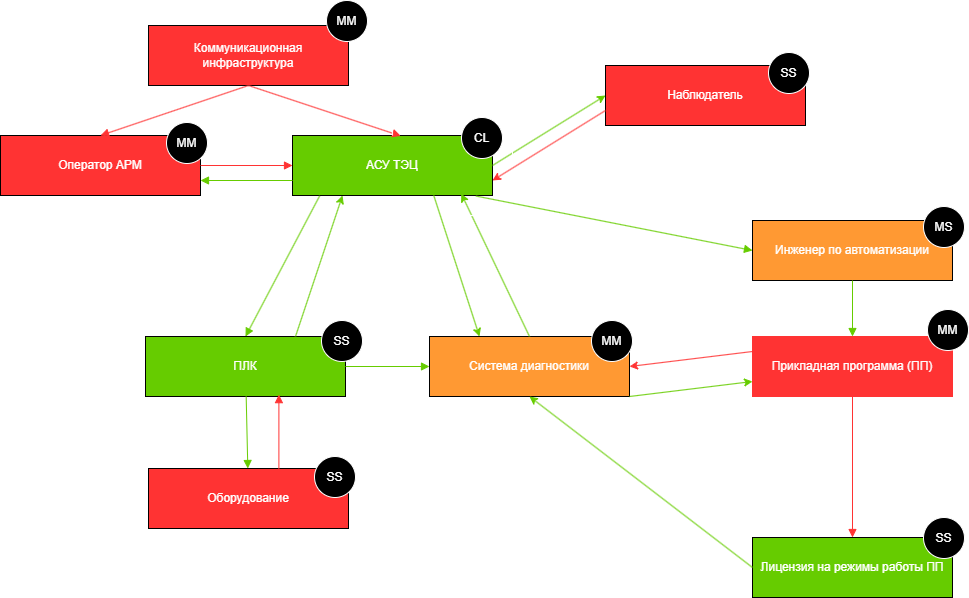

The diagram above was exported from draw.io. Its source (the exported page's mxGraphModel, read from the mxfile embedded in the PNG):
<mxGraphModel dx="559" dy="1681" grid="0" gridSize="11" guides="1" tooltips="1" connect="1" arrows="1" fold="1" page="1" pageScale="1" pageWidth="827" pageHeight="1169" background="light-dark(#FFFFFF,#FFFFFF)" math="0" shadow="0">
  <root>
    <mxCell id="0" />
    <mxCell id="1" parent="0" />
    <mxCell id="2" value="Коммуникационная инфраструктура" style="shape=rectangle;whiteSpace=wrap;html=1;fillColor=light-dark(#F8CECC,#FF3333);strokeColor=light-dark(#000000,#040404);" parent="1" vertex="1">
      <mxGeometry x="170" y="-40" width="200" height="60" as="geometry" />
    </mxCell>
    <mxCell id="3" value="Оборудование" style="shape=rectangle;whiteSpace=wrap;html=1;fillColor=light-dark(#F8CECC,#FF3333);strokeColor=light-dark(#000000,#000000);" parent="1" vertex="1">
      <mxGeometry x="170" y="403" width="200" height="60" as="geometry" />
    </mxCell>
    <mxCell id="4" value="Наблюдатель" style="shape=rectangle;whiteSpace=wrap;html=1;fillColor=light-dark(#F8CECC,#FF3333);strokeColor=light-dark(#000000,#000000);" parent="1" vertex="1">
      <mxGeometry x="627" width="200" height="60" as="geometry" />
    </mxCell>
    <mxCell id="5" value="Оператор АРМ" style="shape=rectangle;whiteSpace=wrap;html=1;fillColor=light-dark(#F8CECC,#FF3333);strokeColor=light-dark(#000000,#000000);" parent="1" vertex="1">
      <mxGeometry x="22" y="70" width="200" height="60" as="geometry" />
    </mxCell>
    <mxCell id="6" value="Система диагностики" style="shape=rectangle;whiteSpace=wrap;html=1;fillColor=light-dark(#F8CECC,#FF9933);strokeColor=light-dark(#000000,#000000);" parent="1" vertex="1">
      <mxGeometry x="451" y="271" width="200" height="60" as="geometry" />
    </mxCell>
    <mxCell id="7" value="Инженер по автоматизации" style="shape=rectangle;whiteSpace=wrap;html=1;fillColor=light-dark(#F8CECC,#FF9933);strokeColor=light-dark(#000000,#000000);" parent="1" vertex="1">
      <mxGeometry x="774" y="155" width="200" height="60" as="geometry" />
    </mxCell>
    <mxCell id="8" value="Прикладная программа (ПП)" style="shape=rectangle;whiteSpace=wrap;html=1;fillColor=light-dark(#F8CECC,#FF3333);strokeColor=light-dark(#F8CECC,#FF3333);" parent="1" vertex="1">
      <mxGeometry x="774" y="271" width="200" height="60" as="geometry" />
    </mxCell>
    <mxCell id="9" value="АСУ ТЭЦ" style="shape=rectangle;whiteSpace=wrap;html=1;fillColor=light-dark(#D5E8D4,#66CC00);strokeColor=light-dark(#000000,#000000);" parent="1" vertex="1">
      <mxGeometry x="314" y="70" width="200" height="60" as="geometry" />
    </mxCell>
    <mxCell id="10" value="ПЛК" style="shape=rectangle;whiteSpace=wrap;html=1;fillColor=light-dark(#D5E8D4,#66CC00);strokeColor=light-dark(#000000,#000000);" parent="1" vertex="1">
      <mxGeometry x="167" y="271" width="200" height="60" as="geometry" />
    </mxCell>
    <mxCell id="11" value="Лицензия на режимы работы ПП" style="shape=rectangle;whiteSpace=wrap;html=1;fillColor=light-dark(#D5E8D4,#66CC00);strokeColor=light-dark(#000000,#000000);" parent="1" vertex="1">
      <mxGeometry x="774" y="472" width="200" height="60" as="geometry" />
    </mxCell>
    <mxCell id="12" style="endArrow=block;strokeColor=light-dark(#D5E8D4,#66CC00);exitX=0.136;exitY=1.005;exitDx=0;exitDy=0;exitPerimeter=0;entryX=0.5;entryY=0;entryDx=0;entryDy=0;" parent="1" source="9" target="10" edge="1">
      <mxGeometry relative="1" as="geometry" />
    </mxCell>
    <mxCell id="13" style="endArrow=block;strokeColor=light-dark(#D5E8D4,#66CC00);" parent="1" source="10" target="3" edge="1">
      <mxGeometry relative="1" as="geometry" />
    </mxCell>
    <mxCell id="14" style="endArrow=block;strokeColor=light-dark(#D5E8D4,#66CC00);" parent="1" source="7" target="8" edge="1">
      <mxGeometry relative="1" as="geometry" />
    </mxCell>
    <mxCell id="15" style="endArrow=block;strokeColor=light-dark(#F8CECC,#FF3333);" parent="1" source="8" target="11" edge="1">
      <mxGeometry relative="1" as="geometry" />
    </mxCell>
    <mxCell id="5d5fZvzOC3kYY9sQV-eG-16" value="" style="endArrow=classic;html=1;rounded=0;exitX=0.75;exitY=0;exitDx=0;exitDy=0;entryX=0.25;entryY=1;entryDx=0;entryDy=0;strokeColor=light-dark(#D5E8D4,#66CC00);" edge="1" parent="1" source="10" target="9">
      <mxGeometry width="50" height="50" relative="1" as="geometry">
        <mxPoint x="895" y="324" as="sourcePoint" />
        <mxPoint x="945" y="274" as="targetPoint" />
      </mxGeometry>
    </mxCell>
    <mxCell id="5d5fZvzOC3kYY9sQV-eG-19" style="endArrow=block;strokeColor=light-dark(#F8CECC,#FF3333);exitX=0.5;exitY=1;exitDx=0;exitDy=0;entryX=0.541;entryY=0.007;entryDx=0;entryDy=0;entryPerimeter=0;" edge="1" parent="1" source="2" target="9">
      <mxGeometry relative="1" as="geometry">
        <mxPoint x="382" y="137" as="sourcePoint" />
        <mxPoint x="295" y="217" as="targetPoint" />
      </mxGeometry>
    </mxCell>
    <mxCell id="5d5fZvzOC3kYY9sQV-eG-20" style="endArrow=block;strokeColor=light-dark(#F8CECC,#FF3333);exitX=0.5;exitY=1;exitDx=0;exitDy=0;entryX=0.5;entryY=0;entryDx=0;entryDy=0;" edge="1" parent="1" source="2" target="5">
      <mxGeometry relative="1" as="geometry">
        <mxPoint x="259" y="34" as="sourcePoint" />
        <mxPoint x="172" y="114" as="targetPoint" />
      </mxGeometry>
    </mxCell>
    <mxCell id="5d5fZvzOC3kYY9sQV-eG-21" style="endArrow=block;strokeColor=light-dark(#F8CECC,#FF3333);exitX=1;exitY=0.5;exitDx=0;exitDy=0;entryX=0;entryY=0.5;entryDx=0;entryDy=0;" edge="1" parent="1" source="5" target="9">
      <mxGeometry relative="1" as="geometry">
        <mxPoint x="281" y="31" as="sourcePoint" />
        <mxPoint x="131" y="77" as="targetPoint" />
      </mxGeometry>
    </mxCell>
    <mxCell id="5d5fZvzOC3kYY9sQV-eG-22" style="endArrow=block;strokeColor=light-dark(#D5E8D4,#66CC00);entryX=1;entryY=0.75;entryDx=0;entryDy=0;exitX=0;exitY=0.75;exitDx=0;exitDy=0;" edge="1" parent="1" source="9" target="5">
      <mxGeometry relative="1" as="geometry">
        <mxPoint x="302" y="111" as="sourcePoint" />
        <mxPoint x="314" y="107" as="targetPoint" />
      </mxGeometry>
    </mxCell>
    <mxCell id="5d5fZvzOC3kYY9sQV-eG-23" value="" style="endArrow=classic;html=1;rounded=0;fillColor=light-dark(transparent,#040404);exitX=1;exitY=0.5;exitDx=0;exitDy=0;entryX=0;entryY=0.5;entryDx=0;entryDy=0;strokeColor=light-dark(#D5E8D4,#66CC00);" edge="1" parent="1" source="9" target="4">
      <mxGeometry width="50" height="50" relative="1" as="geometry">
        <mxPoint x="518" y="270" as="sourcePoint" />
        <mxPoint x="568" y="220" as="targetPoint" />
      </mxGeometry>
    </mxCell>
    <mxCell id="5d5fZvzOC3kYY9sQV-eG-24" value="" style="endArrow=classic;html=1;rounded=0;exitX=0.5;exitY=0;exitDx=0;exitDy=0;strokeColor=light-dark(#D5E8D4,#66CC00);entryX=0.844;entryY=0.971;entryDx=0;entryDy=0;entryPerimeter=0;" edge="1" parent="1" source="6" target="9">
      <mxGeometry width="50" height="50" relative="1" as="geometry">
        <mxPoint x="326" y="217" as="sourcePoint" />
        <mxPoint x="453" y="126" as="targetPoint" />
      </mxGeometry>
    </mxCell>
    <mxCell id="5d5fZvzOC3kYY9sQV-eG-25" style="edgeStyle=orthogonalEdgeStyle;rounded=0;orthogonalLoop=1;jettySize=auto;html=1;entryX=0.607;entryY=1.027;entryDx=0;entryDy=0;entryPerimeter=0;" edge="1" parent="1" source="9" target="9">
      <mxGeometry relative="1" as="geometry" />
    </mxCell>
    <mxCell id="5d5fZvzOC3kYY9sQV-eG-26" style="endArrow=block;strokeColor=light-dark(#D5E8D4,#66CC00);entryX=0;entryY=0.5;entryDx=0;entryDy=0;exitX=0.917;exitY=1.009;exitDx=0;exitDy=0;exitPerimeter=0;" edge="1" parent="1" source="9" target="7">
      <mxGeometry relative="1" as="geometry">
        <mxPoint x="382" y="137" as="sourcePoint" />
        <mxPoint x="295" y="217" as="targetPoint" />
      </mxGeometry>
    </mxCell>
    <mxCell id="5d5fZvzOC3kYY9sQV-eG-28" style="endArrow=block;strokeColor=light-dark(#D5E8D4,#66CC00);exitX=1;exitY=0.5;exitDx=0;exitDy=0;entryX=0;entryY=0.5;entryDx=0;entryDy=0;" edge="1" parent="1" source="10" target="6">
      <mxGeometry relative="1" as="geometry">
        <mxPoint x="263" y="277" as="sourcePoint" />
        <mxPoint x="263" y="326" as="targetPoint" />
      </mxGeometry>
    </mxCell>
    <mxCell id="5d5fZvzOC3kYY9sQV-eG-29" value="" style="endArrow=classic;html=1;rounded=0;exitX=0.706;exitY=0.996;exitDx=0;exitDy=0;strokeColor=light-dark(#D5E8D4,#66CC00);entryX=0.25;entryY=0;entryDx=0;entryDy=0;exitPerimeter=0;" edge="1" parent="1" source="9" target="6">
      <mxGeometry width="50" height="50" relative="1" as="geometry">
        <mxPoint x="509" y="217" as="sourcePoint" />
        <mxPoint x="464" y="137" as="targetPoint" />
      </mxGeometry>
    </mxCell>
    <mxCell id="5d5fZvzOC3kYY9sQV-eG-30" value="" style="endArrow=classic;html=1;rounded=0;exitX=0;exitY=0.25;exitDx=0;exitDy=0;entryX=1;entryY=0.5;entryDx=0;entryDy=0;strokeColor=light-dark(#F8CECC,#FF3333);" edge="1" parent="1" source="8" target="6">
      <mxGeometry width="50" height="50" relative="1" as="geometry">
        <mxPoint x="607" y="347" as="sourcePoint" />
        <mxPoint x="657" y="297" as="targetPoint" />
      </mxGeometry>
    </mxCell>
    <mxCell id="5d5fZvzOC3kYY9sQV-eG-32" value="" style="endArrow=classic;html=1;rounded=0;exitX=0;exitY=0.5;exitDx=0;exitDy=0;entryX=0.5;entryY=1;entryDx=0;entryDy=0;strokeColor=light-dark(#D5E8D4,#66CC00);" edge="1" parent="1" source="11" target="6">
      <mxGeometry width="50" height="50" relative="1" as="geometry">
        <mxPoint x="727" y="377" as="sourcePoint" />
        <mxPoint x="662" y="312" as="targetPoint" />
      </mxGeometry>
    </mxCell>
    <mxCell id="5d5fZvzOC3kYY9sQV-eG-33" value="" style="endArrow=classic;html=1;rounded=0;exitX=1;exitY=1;exitDx=0;exitDy=0;strokeColor=light-dark(#D5E8D4,#66CC00);entryX=0;entryY=0.75;entryDx=0;entryDy=0;" edge="1" parent="1" source="6" target="8">
      <mxGeometry width="50" height="50" relative="1" as="geometry">
        <mxPoint x="727" y="377" as="sourcePoint" />
        <mxPoint x="672" y="373" as="targetPoint" />
      </mxGeometry>
    </mxCell>
    <mxCell id="5d5fZvzOC3kYY9sQV-eG-35" value="" style="endArrow=classic;html=1;rounded=0;fillColor=light-dark(transparent,#040404);exitX=0;exitY=0.75;exitDx=0;exitDy=0;strokeColor=light-dark(#F8CECC,#FF3333);entryX=1;entryY=0.75;entryDx=0;entryDy=0;" edge="1" parent="1" source="4" target="9">
      <mxGeometry width="50" height="50" relative="1" as="geometry">
        <mxPoint x="525" y="111" as="sourcePoint" />
        <mxPoint x="647" y="88" as="targetPoint" />
      </mxGeometry>
    </mxCell>
    <mxCell id="5d5fZvzOC3kYY9sQV-eG-36" style="endArrow=block;strokeColor=light-dark(#F8CECC,#FF3333);entryX=0.667;entryY=0.969;entryDx=0;entryDy=0;entryPerimeter=0;exitX=0.652;exitY=0.007;exitDx=0;exitDy=0;exitPerimeter=0;" edge="1" parent="1" source="3" target="10">
      <mxGeometry relative="1" as="geometry">
        <mxPoint x="279" y="342" as="sourcePoint" />
        <mxPoint x="280" y="414" as="targetPoint" />
      </mxGeometry>
    </mxCell>
    <mxCell id="5d5fZvzOC3kYY9sQV-eG-37" value="MM" style="ellipse;whiteSpace=wrap;html=1;aspect=fixed;strokeColor=light-dark(#FFFFFF,#FFFFFF);fillColor=light-dark(#000000,#000000);" vertex="1" parent="1">
      <mxGeometry x="348" y="-65" width="41" height="41" as="geometry" />
    </mxCell>
    <mxCell id="5d5fZvzOC3kYY9sQV-eG-38" value="SS" style="ellipse;whiteSpace=wrap;html=1;aspect=fixed;strokeColor=light-dark(#FFFFFF,#FFFFFF);fillColor=light-dark(#000000,#000000);" vertex="1" parent="1">
      <mxGeometry x="343" y="255" width="41" height="41" as="geometry" />
    </mxCell>
    <mxCell id="5d5fZvzOC3kYY9sQV-eG-39" value="MM" style="ellipse;whiteSpace=wrap;html=1;aspect=fixed;strokeColor=light-dark(#FFFFFF,#FFFFFF);fillColor=light-dark(#000000,#000000);" vertex="1" parent="1">
      <mxGeometry x="188" y="57" width="41" height="41" as="geometry" />
    </mxCell>
    <mxCell id="5d5fZvzOC3kYY9sQV-eG-40" value="SS" style="ellipse;whiteSpace=wrap;html=1;aspect=fixed;strokeColor=light-dark(#FFFFFF,#FFFFFF);fillColor=light-dark(#000000,#000000);" vertex="1" parent="1">
      <mxGeometry x="790" y="-13" width="41" height="41" as="geometry" />
    </mxCell>
    <mxCell id="5d5fZvzOC3kYY9sQV-eG-41" value="CL" style="ellipse;whiteSpace=wrap;html=1;aspect=fixed;strokeColor=light-dark(#FFFFFF,#FFFFFF);fillColor=light-dark(#000000,#000000);" vertex="1" parent="1">
      <mxGeometry x="483" y="52" width="41" height="41" as="geometry" />
    </mxCell>
    <mxCell id="5d5fZvzOC3kYY9sQV-eG-43" value="SS" style="ellipse;whiteSpace=wrap;html=1;aspect=fixed;strokeColor=light-dark(#FFFFFF,#FFFFFF);fillColor=light-dark(#000000,#000000);" vertex="1" parent="1">
      <mxGeometry x="336" y="391" width="41" height="41" as="geometry" />
    </mxCell>
    <mxCell id="5d5fZvzOC3kYY9sQV-eG-44" value="MM" style="ellipse;whiteSpace=wrap;html=1;aspect=fixed;strokeColor=light-dark(#FFFFFF,#FFFFFF);fillColor=light-dark(#000000,#000000);" vertex="1" parent="1">
      <mxGeometry x="613" y="255" width="41" height="41" as="geometry" />
    </mxCell>
    <mxCell id="5d5fZvzOC3kYY9sQV-eG-46" value="SS" style="ellipse;whiteSpace=wrap;html=1;aspect=fixed;strokeColor=light-dark(#FFFFFF,#FFFFFF);fillColor=light-dark(#000000,#000000);" vertex="1" parent="1">
      <mxGeometry x="945" y="452" width="41" height="41" as="geometry" />
    </mxCell>
    <mxCell id="5d5fZvzOC3kYY9sQV-eG-47" value="MM" style="ellipse;whiteSpace=wrap;html=1;aspect=fixed;strokeColor=light-dark(#FFFFFF,#FFFFFF);fillColor=light-dark(#000000,#000000);" vertex="1" parent="1">
      <mxGeometry x="949" y="244" width="41" height="41" as="geometry" />
    </mxCell>
    <mxCell id="5d5fZvzOC3kYY9sQV-eG-48" value="MS" style="ellipse;whiteSpace=wrap;html=1;aspect=fixed;strokeColor=light-dark(#FFFFFF,#FFFFFF);fillColor=light-dark(#000000,#000000);" vertex="1" parent="1">
      <mxGeometry x="945" y="141" width="41" height="41" as="geometry" />
    </mxCell>
  </root>
</mxGraphModel>